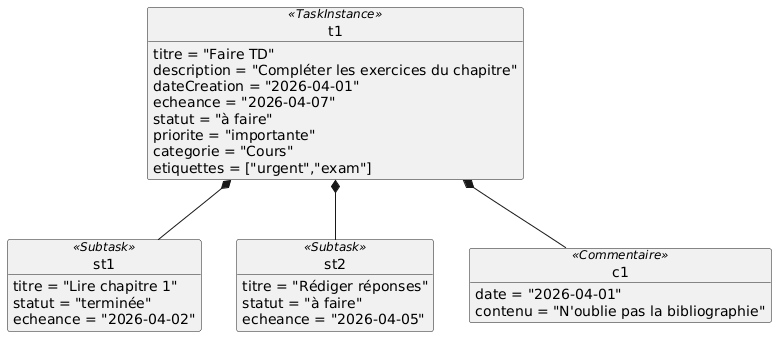

The diagram above was rendered by PlantUML. Its source (embedded in the PNG):
@startuml object_diagram.puml
' Exemple de snapshot d'une tâche avec sous-tâches et commentaire
object t1 <<TaskInstance>> {
  titre = "Faire TD"
  description = "Compléter les exercices du chapitre"
  dateCreation = "2026-04-01"
  echeance = "2026-04-07"
  statut = "à faire"
  priorite = "importante"
  categorie = "Cours"
  etiquettes = ["urgent","exam"]
}

object st1 <<Subtask>> {
  titre = "Lire chapitre 1"
  statut = "terminée"
  echeance = "2026-04-02"
}

object st2 <<Subtask>> {
  titre = "Rédiger réponses"
  statut = "à faire"
  echeance = "2026-04-05"
}

object c1 <<Commentaire>> {
  date = "2026-04-01"
  contenu = "N'oublie pas la bibliographie"
}

t1 *-- st1
t1 *-- st2
t1 *-- c1

@enduml